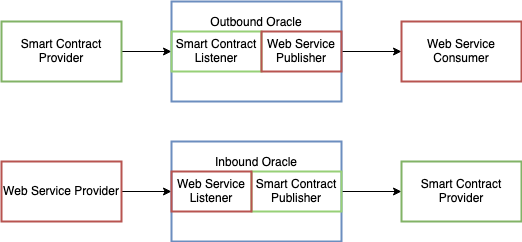

The diagram above was exported from draw.io. Its source (the exported page's mxGraphModel, read from the mxfile embedded in the PNG):
<mxGraphModel dx="946" dy="513" grid="1" gridSize="10" guides="1" tooltips="1" connect="1" arrows="1" fold="1" page="1" pageScale="1" pageWidth="850" pageHeight="1100" math="0" shadow="0">
  <root>
    <mxCell id="0" />
    <mxCell id="1" parent="0" />
    <mxCell id="qh-QIwJwg0QwBkd32GXf-3" value="" style="edgeStyle=orthogonalEdgeStyle;rounded=0;orthogonalLoop=1;jettySize=auto;html=1;" edge="1" parent="1" source="qh-QIwJwg0QwBkd32GXf-1" target="qh-QIwJwg0QwBkd32GXf-2">
      <mxGeometry relative="1" as="geometry" />
    </mxCell>
    <mxCell id="qh-QIwJwg0QwBkd32GXf-1" value="Smart Contract Provider" style="rounded=0;whiteSpace=wrap;html=1;strokeColor=#82b366;strokeWidth=2;fillColor=none;" vertex="1" parent="1">
      <mxGeometry x="70" y="220" width="120" height="60" as="geometry" />
    </mxCell>
    <mxCell id="qh-QIwJwg0QwBkd32GXf-5" value="" style="edgeStyle=orthogonalEdgeStyle;rounded=0;orthogonalLoop=1;jettySize=auto;html=1;" edge="1" parent="1" source="qh-QIwJwg0QwBkd32GXf-2" target="qh-QIwJwg0QwBkd32GXf-4">
      <mxGeometry relative="1" as="geometry" />
    </mxCell>
    <mxCell id="qh-QIwJwg0QwBkd32GXf-2" value="&lt;div&gt;Outbound Oracle&lt;/div&gt;&lt;div&gt;&lt;br&gt;&lt;/div&gt;&lt;div&gt;&lt;br&gt;&lt;/div&gt;&lt;div&gt;&lt;br&gt;&lt;/div&gt;&lt;div&gt;&lt;br&gt;&lt;/div&gt;" style="rounded=0;whiteSpace=wrap;html=1;fillColor=none;strokeColor=#6c8ebf;strokeWidth=2;" vertex="1" parent="1">
      <mxGeometry x="240" y="200" width="170" height="100" as="geometry" />
    </mxCell>
    <mxCell id="qh-QIwJwg0QwBkd32GXf-4" value="Web Service Consumer" style="rounded=0;whiteSpace=wrap;html=1;fillColor=none;strokeColor=#b85450;strokeWidth=2;" vertex="1" parent="1">
      <mxGeometry x="470" y="220" width="120" height="60" as="geometry" />
    </mxCell>
    <mxCell id="qh-QIwJwg0QwBkd32GXf-6" value="" style="edgeStyle=orthogonalEdgeStyle;rounded=0;orthogonalLoop=1;jettySize=auto;html=1;" edge="1" parent="1" source="qh-QIwJwg0QwBkd32GXf-7" target="qh-QIwJwg0QwBkd32GXf-9">
      <mxGeometry relative="1" as="geometry" />
    </mxCell>
    <mxCell id="qh-QIwJwg0QwBkd32GXf-7" value="Web Service Provider" style="rounded=0;whiteSpace=wrap;html=1;fillColor=none;strokeColor=#b85450;strokeWidth=2;" vertex="1" parent="1">
      <mxGeometry x="70" y="360" width="120" height="60" as="geometry" />
    </mxCell>
    <mxCell id="qh-QIwJwg0QwBkd32GXf-8" value="" style="edgeStyle=orthogonalEdgeStyle;rounded=0;orthogonalLoop=1;jettySize=auto;html=1;" edge="1" parent="1" source="qh-QIwJwg0QwBkd32GXf-9" target="qh-QIwJwg0QwBkd32GXf-10">
      <mxGeometry relative="1" as="geometry" />
    </mxCell>
    <mxCell id="qh-QIwJwg0QwBkd32GXf-9" value="&lt;div&gt;Inbound Oracle&lt;/div&gt;&lt;div&gt;&lt;br&gt;&lt;/div&gt;&lt;div&gt;&lt;br&gt;&lt;/div&gt;&lt;div&gt;&lt;br&gt;&lt;/div&gt;&lt;div&gt;&lt;br&gt;&lt;/div&gt;" style="rounded=0;whiteSpace=wrap;html=1;fillColor=none;strokeColor=#6c8ebf;strokeWidth=2;" vertex="1" parent="1">
      <mxGeometry x="240" y="340" width="170" height="100" as="geometry" />
    </mxCell>
    <mxCell id="qh-QIwJwg0QwBkd32GXf-10" value="Smart Contract Provider" style="rounded=0;whiteSpace=wrap;html=1;fillColor=none;strokeColor=#82b366;strokeWidth=2;" vertex="1" parent="1">
      <mxGeometry x="470" y="360" width="120" height="60" as="geometry" />
    </mxCell>
    <mxCell id="qh-QIwJwg0QwBkd32GXf-11" value="&lt;div&gt;Smart Contract&lt;/div&gt;&lt;div&gt;Listener&lt;br&gt;&lt;/div&gt;" style="rounded=0;whiteSpace=wrap;html=1;strokeColor=#97D077;strokeWidth=2;fillColor=none;" vertex="1" parent="1">
      <mxGeometry x="240" y="230" width="90" height="40" as="geometry" />
    </mxCell>
    <mxCell id="qh-QIwJwg0QwBkd32GXf-12" value="Web Service Publisher" style="rounded=0;whiteSpace=wrap;html=1;fillColor=none;strokeColor=#b85450;strokeWidth=2;" vertex="1" parent="1">
      <mxGeometry x="330" y="230" width="80" height="40" as="geometry" />
    </mxCell>
    <mxCell id="qh-QIwJwg0QwBkd32GXf-13" value="&lt;div&gt;Smart Contract&lt;/div&gt;&lt;div&gt;Publisher&lt;br&gt;&lt;/div&gt;" style="rounded=0;whiteSpace=wrap;html=1;strokeColor=#97D077;strokeWidth=2;fillColor=none;" vertex="1" parent="1">
      <mxGeometry x="320" y="370" width="90" height="40" as="geometry" />
    </mxCell>
    <mxCell id="qh-QIwJwg0QwBkd32GXf-14" value="Web Service Listener" style="rounded=0;whiteSpace=wrap;html=1;fillColor=none;strokeColor=#b85450;strokeWidth=2;" vertex="1" parent="1">
      <mxGeometry x="240" y="370" width="80" height="40" as="geometry" />
    </mxCell>
  </root>
</mxGraphModel>